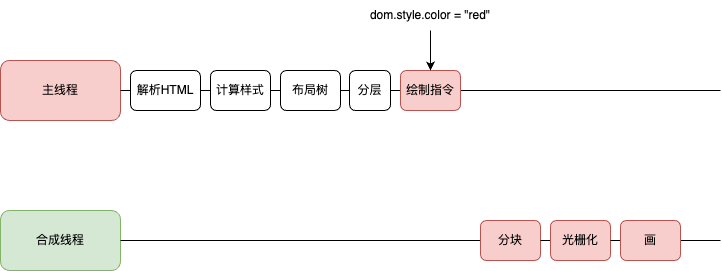

The diagram above was exported from draw.io. Its source (the exported page's mxGraphModel, read from the mxfile embedded in the PNG):
<mxGraphModel dx="954" dy="591" grid="1" gridSize="10" guides="1" tooltips="1" connect="1" arrows="1" fold="1" page="1" pageScale="1" pageWidth="827" pageHeight="1169" math="0" shadow="0">
  <root>
    <mxCell id="0" />
    <mxCell id="1" parent="0" />
    <mxCell id="gmEIbsSCvMR280_o8_Ei-1" value="主线程" style="rounded=1;whiteSpace=wrap;html=1;fillColor=#f8cecc;strokeColor=#b85450;" vertex="1" parent="1">
      <mxGeometry x="20" y="280" width="120" height="60" as="geometry" />
    </mxCell>
    <mxCell id="gmEIbsSCvMR280_o8_Ei-2" value="" style="endArrow=none;html=1;rounded=0;exitX=1;exitY=0.5;exitDx=0;exitDy=0;" edge="1" parent="1" source="gmEIbsSCvMR280_o8_Ei-14">
      <mxGeometry width="50" height="50" relative="1" as="geometry">
        <mxPoint x="260" y="320" as="sourcePoint" />
        <mxPoint x="740" y="310" as="targetPoint" />
      </mxGeometry>
    </mxCell>
    <mxCell id="gmEIbsSCvMR280_o8_Ei-3" style="edgeStyle=orthogonalEdgeStyle;rounded=0;orthogonalLoop=1;jettySize=auto;html=1;exitX=1;exitY=0.5;exitDx=0;exitDy=0;entryX=0;entryY=0.5;entryDx=0;entryDy=0;endArrow=none;endFill=0;" edge="1" parent="1" source="gmEIbsSCvMR280_o8_Ei-4" target="gmEIbsSCvMR280_o8_Ei-6">
      <mxGeometry relative="1" as="geometry" />
    </mxCell>
    <mxCell id="gmEIbsSCvMR280_o8_Ei-4" value="解析HTML" style="rounded=1;whiteSpace=wrap;html=1;" vertex="1" parent="1">
      <mxGeometry x="150" y="290" width="70" height="40" as="geometry" />
    </mxCell>
    <mxCell id="gmEIbsSCvMR280_o8_Ei-5" style="edgeStyle=orthogonalEdgeStyle;rounded=0;orthogonalLoop=1;jettySize=auto;html=1;exitX=1;exitY=0.5;exitDx=0;exitDy=0;entryX=0;entryY=0.5;entryDx=0;entryDy=0;endArrow=none;endFill=0;" edge="1" parent="1" source="gmEIbsSCvMR280_o8_Ei-6" target="gmEIbsSCvMR280_o8_Ei-10">
      <mxGeometry relative="1" as="geometry" />
    </mxCell>
    <mxCell id="gmEIbsSCvMR280_o8_Ei-6" value="计算样式" style="rounded=1;whiteSpace=wrap;html=1;" vertex="1" parent="1">
      <mxGeometry x="230" y="290" width="60" height="40" as="geometry" />
    </mxCell>
    <mxCell id="gmEIbsSCvMR280_o8_Ei-7" value="合成线程" style="rounded=1;whiteSpace=wrap;html=1;fillColor=#d5e8d4;strokeColor=#82b366;" vertex="1" parent="1">
      <mxGeometry x="20" y="430" width="120" height="60" as="geometry" />
    </mxCell>
    <mxCell id="gmEIbsSCvMR280_o8_Ei-8" value="" style="endArrow=none;html=1;rounded=0;exitX=1;exitY=0.5;exitDx=0;exitDy=0;endFill=0;" edge="1" parent="1" source="gmEIbsSCvMR280_o8_Ei-20">
      <mxGeometry width="50" height="50" relative="1" as="geometry">
        <mxPoint x="140" y="460" as="sourcePoint" />
        <mxPoint x="740" y="460" as="targetPoint" />
      </mxGeometry>
    </mxCell>
    <mxCell id="gmEIbsSCvMR280_o8_Ei-9" value="" style="endArrow=none;html=1;rounded=0;exitX=1;exitY=0.5;exitDx=0;exitDy=0;entryX=0;entryY=0.5;entryDx=0;entryDy=0;" edge="1" parent="1" source="gmEIbsSCvMR280_o8_Ei-1" target="gmEIbsSCvMR280_o8_Ei-4">
      <mxGeometry width="50" height="50" relative="1" as="geometry">
        <mxPoint x="140" y="310" as="sourcePoint" />
        <mxPoint x="740" y="310" as="targetPoint" />
      </mxGeometry>
    </mxCell>
    <mxCell id="gmEIbsSCvMR280_o8_Ei-10" value="布局树" style="rounded=1;whiteSpace=wrap;html=1;" vertex="1" parent="1">
      <mxGeometry x="300" y="290" width="60" height="40" as="geometry" />
    </mxCell>
    <mxCell id="gmEIbsSCvMR280_o8_Ei-11" value="" style="endArrow=none;html=1;rounded=0;exitX=1;exitY=0.5;exitDx=0;exitDy=0;" edge="1" parent="1" source="gmEIbsSCvMR280_o8_Ei-10" target="gmEIbsSCvMR280_o8_Ei-12">
      <mxGeometry width="50" height="50" relative="1" as="geometry">
        <mxPoint x="470" y="310" as="sourcePoint" />
        <mxPoint x="740" y="310" as="targetPoint" />
      </mxGeometry>
    </mxCell>
    <mxCell id="gmEIbsSCvMR280_o8_Ei-12" value="分层" style="rounded=1;whiteSpace=wrap;html=1;" vertex="1" parent="1">
      <mxGeometry x="369" y="290" width="41" height="40" as="geometry" />
    </mxCell>
    <mxCell id="gmEIbsSCvMR280_o8_Ei-13" value="" style="endArrow=none;html=1;rounded=0;exitX=1;exitY=0.5;exitDx=0;exitDy=0;" edge="1" parent="1" source="gmEIbsSCvMR280_o8_Ei-12" target="gmEIbsSCvMR280_o8_Ei-14">
      <mxGeometry width="50" height="50" relative="1" as="geometry">
        <mxPoint x="410" y="310" as="sourcePoint" />
        <mxPoint x="740" y="310" as="targetPoint" />
      </mxGeometry>
    </mxCell>
    <mxCell id="gmEIbsSCvMR280_o8_Ei-14" value="绘制指令" style="rounded=1;whiteSpace=wrap;html=1;fillColor=#f8cecc;strokeColor=#b85450;" vertex="1" parent="1">
      <mxGeometry x="420" y="290" width="60" height="40" as="geometry" />
    </mxCell>
    <mxCell id="gmEIbsSCvMR280_o8_Ei-15" value="" style="endArrow=none;html=1;rounded=0;exitX=1;exitY=0.5;exitDx=0;exitDy=0;endFill=0;" edge="1" parent="1" source="gmEIbsSCvMR280_o8_Ei-7" target="gmEIbsSCvMR280_o8_Ei-16">
      <mxGeometry width="50" height="50" relative="1" as="geometry">
        <mxPoint x="140" y="460" as="sourcePoint" />
        <mxPoint x="740" y="460" as="targetPoint" />
      </mxGeometry>
    </mxCell>
    <mxCell id="gmEIbsSCvMR280_o8_Ei-16" value="分块" style="rounded=1;whiteSpace=wrap;html=1;fillColor=#f8cecc;strokeColor=#b85450;" vertex="1" parent="1">
      <mxGeometry x="500" y="440" width="60" height="40" as="geometry" />
    </mxCell>
    <mxCell id="gmEIbsSCvMR280_o8_Ei-17" value="" style="endArrow=none;html=1;rounded=0;exitX=1;exitY=0.5;exitDx=0;exitDy=0;endFill=0;" edge="1" parent="1" source="gmEIbsSCvMR280_o8_Ei-16" target="gmEIbsSCvMR280_o8_Ei-18">
      <mxGeometry width="50" height="50" relative="1" as="geometry">
        <mxPoint x="560" y="460" as="sourcePoint" />
        <mxPoint x="740" y="460" as="targetPoint" />
      </mxGeometry>
    </mxCell>
    <mxCell id="gmEIbsSCvMR280_o8_Ei-18" value="光栅化" style="rounded=1;whiteSpace=wrap;html=1;fillColor=#f8cecc;strokeColor=#b85450;" vertex="1" parent="1">
      <mxGeometry x="570" y="440" width="60" height="40" as="geometry" />
    </mxCell>
    <mxCell id="gmEIbsSCvMR280_o8_Ei-19" value="" style="endArrow=none;html=1;rounded=0;exitX=1;exitY=0.5;exitDx=0;exitDy=0;endFill=0;" edge="1" parent="1" source="gmEIbsSCvMR280_o8_Ei-18" target="gmEIbsSCvMR280_o8_Ei-20">
      <mxGeometry width="50" height="50" relative="1" as="geometry">
        <mxPoint x="630" y="460" as="sourcePoint" />
        <mxPoint x="740" y="460" as="targetPoint" />
      </mxGeometry>
    </mxCell>
    <mxCell id="gmEIbsSCvMR280_o8_Ei-20" value="画" style="rounded=1;whiteSpace=wrap;html=1;fillColor=#f8cecc;strokeColor=#b85450;" vertex="1" parent="1">
      <mxGeometry x="640" y="440" width="60" height="40" as="geometry" />
    </mxCell>
    <mxCell id="gmEIbsSCvMR280_o8_Ei-21" style="edgeStyle=orthogonalEdgeStyle;rounded=0;orthogonalLoop=1;jettySize=auto;html=1;exitX=0.5;exitY=1;exitDx=0;exitDy=0;" edge="1" parent="1" source="gmEIbsSCvMR280_o8_Ei-22">
      <mxGeometry relative="1" as="geometry">
        <mxPoint x="450" y="290" as="targetPoint" />
      </mxGeometry>
    </mxCell>
    <mxCell id="gmEIbsSCvMR280_o8_Ei-22" value="dom.style.color = &quot;red&quot;" style="text;html=1;strokeColor=none;fillColor=none;align=center;verticalAlign=middle;whiteSpace=wrap;rounded=0;" vertex="1" parent="1">
      <mxGeometry x="370" y="220" width="160" height="30" as="geometry" />
    </mxCell>
  </root>
</mxGraphModel>